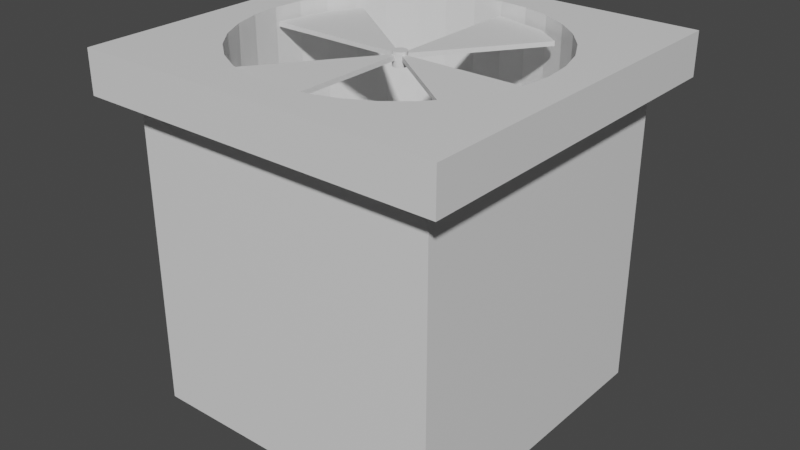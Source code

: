 # Source: airFan.blend  (saved by Blender 3.6.13; exported with 4.5.12 LTS)
import bpy
from mathutils import Matrix  # noqa: F401  (used for matrix-valued properties, if any)

bpy.ops.wm.read_factory_settings(use_empty=True)
scene = bpy.context.scene
scene.name = 'Scene'

# ---- collections
col_collection = bpy.data.collections.new('Collection'); scene.collection.children.link(col_collection)

# ---- materials (node trees are filled in below, after node groups)
mat_material = bpy.data.materials.new('Material')
mat_material.alpha_threshold = 0.0
mat_material.use_transparent_shadow = False
mat_material.roughness = 0.5
mat_material.line_color = (0.0, 0.0, 0.0, 1.0)
mat_material_001 = bpy.data.materials.new('Material.001')
mat_material_001.use_transparent_shadow = False

# ---- material node trees
mat_material.use_nodes = True; mat_material.node_tree.nodes.clear()
_N = mat_material.node_tree.nodes; _L = mat_material.node_tree.links
n0 = _N.new('ShaderNodeOutputMaterial'); n0.name = 'Material Output'; n0.location = (300, 300)
n1 = _N.new('ShaderNodeBsdfPrincipled'); n1.name = 'Principled BSDF'; n1.location = (10, 300)
n1.distribution = 'GGX'
n1.subsurface_method = 'RANDOM_WALK_SKIN'
n1.inputs[3].default_value = 1.45
n1.inputs[27].default_value = (0.0, 0.0, 0.0, 1.0)
n1.inputs[28].default_value = 1.0
_L.new(n1.outputs[0], n0.inputs[0])
n0.is_active_output = True
mat_material_001.use_nodes = True; mat_material_001.node_tree.nodes.clear()
_N = mat_material_001.node_tree.nodes; _L = mat_material_001.node_tree.links
n0 = _N.new('ShaderNodeBsdfPrincipled'); n0.name = 'Principled BSDF'; n0.location = (10, 300)
n0.distribution = 'GGX'
n0.subsurface_method = 'RANDOM_WALK_SKIN'
n0.inputs[3].default_value = 1.45
n0.inputs[27].default_value = (0.0, 0.0, 0.0, 1.0)
n0.inputs[28].default_value = 1.0
n1 = _N.new('ShaderNodeOutputMaterial'); n1.name = 'Material Output'; n1.location = (300, 300)
_L.new(n0.outputs[0], n1.inputs[0])
n1.is_active_output = True

# ---- world
world_world = bpy.data.worlds.new('World'); scene.world = world_world
world_world.use_nodes = True; world_world.node_tree.nodes.clear()
_N = world_world.node_tree.nodes; _L = world_world.node_tree.links
n0 = _N.new('ShaderNodeOutputWorld'); n0.name = 'World Output'; n0.location = (300, 300)
n1 = _N.new('ShaderNodeBackground'); n1.name = 'Background'; n1.location = (10, 300)
n1.inputs[0].default_value = (0.05088, 0.05088, 0.05088, 1.0)
_L.new(n1.outputs[0], n0.inputs[0])
n0.is_active_output = True
world_world.color = (0.05088, 0.05088, 0.05088)
world_world.use_sun_shadow = False
world_world.sun_shadow_jitter_overblur = 0.0

# ---- meshes
me_cube = bpy.data.meshes.new('Cube')
me_cube.from_pydata([(0.0, 0.9551, -0.3503), (1.0, 1.0, 1.0), (1.0, 1.0, -1.0), (0.1863, 0.9367, -0.3503), (1.0, -1.0, 1.0), (1.0, -1.0, -1.0), (-1.0, 1.0, 1.0), (0.3655, 0.8824, -0.3503), (-1.0, 1.0, -1.0), (-1.0, -1.0, 1.0), (0.5306, 0.7941, -0.3503), (-1.0, -1.0, -1.0), (1.178, 1.178, 1.0), (0.6753, 0.6753, -0.3503), (1.178, -1.178, 1.0), (-1.178, 1.178, 1.0), (0.7941, 0.5306, -0.3503), (-1.178, -1.178, 1.0), (1.178, 1.178, 1.272), (0.8824, 0.3655, -0.3503), (1.178, -1.178, 1.272), (-1.178, 1.178, 1.272), (0.9367, 0.1863, -0.3503), (-1.178, -1.178, 1.272), (0.9551, 0.0, -0.3503), (0.9367, -0.1863, -0.3503), (0.8824, -0.3655, -0.3503), (0.7941, -0.5306, -0.3503), (0.6753, -0.6753, -0.3503), (0.5306, -0.7941, -0.3503), (0.3655, -0.8824, -0.3503), (0.1863, -0.9367, -0.3503), (0.0, -0.9551, -0.3503), (-0.1863, -0.9367, -0.3503), (-0.3655, -0.8824, -0.3503), (-0.5306, -0.7941, -0.3503), (-0.6753, -0.6753, -0.3503), (-0.7941, -0.5306, -0.3503), (-0.8824, -0.3655, -0.3503), (-0.9367, -0.1863, -0.3503), (-0.9551, 0.0, -0.3503), (-0.9367, 0.1863, -0.3503), (-0.8824, 0.3655, -0.3503), (-0.7941, 0.5306, -0.3503), (-0.6753, 0.6753, -0.3503), (-0.5306, 0.7941, -0.3503), (-0.3655, 0.8824, -0.3503), (-0.1863, 0.9367, -0.3503), (-0.9551, 0.0, 1.272), (-0.9367, 0.1863, 1.272), (-0.9367, -0.1863, 1.272), (-0.7941, -0.5306, 1.272), (-0.7941, 0.5306, 1.272), (-0.6753, -0.6753, 1.272), (-0.8824, -0.3655, 1.272), (-0.8824, 0.3655, 1.272), (-0.5306, 0.7941, 1.272), (-0.1863, 0.9367, 1.272), (-0.3655, 0.8824, 1.272), (0.1863, 0.9367, 1.272), (0.6753, 0.6753, 1.272), (0.5306, 0.7941, 1.272), (0.3655, 0.8824, 1.272), (0.0, 0.9551, 1.272), (-0.6753, 0.6753, 1.272), (-0.5306, -0.7941, 1.272), (-0.1863, -0.9367, 1.272), (-0.3655, -0.8824, 1.272), (0.1863, -0.9367, 1.272), (0.5306, -0.7941, 1.272), (0.3655, -0.8824, 1.272), (0.0, -0.9551, 1.272), (0.7941, -0.5306, 1.272), (0.7941, 0.5306, 1.272), (0.9551, 0.0, 1.272), (0.9367, -0.1863, 1.272), (0.9367, 0.1863, 1.272), (0.8824, -0.3655, 1.272), (0.8824, 0.3655, 1.272), (0.6753, -0.6753, 1.272)], [], [(6, 9, 17, 15), (5, 4, 9, 11), (11, 9, 6, 8), (8, 2, 5, 11), (2, 1, 4, 5), (8, 6, 1, 2), (12, 15, 21, 18), (4, 1, 12, 14), (1, 6, 15, 12), (9, 4, 14, 17), (53, 23, 20, 79, 69, 70, 68, 71, 66, 67, 65), (20, 18, 21, 23, 53, 51, 54, 50, 48, 49, 55, 52, 64, 56, 58, 57, 63, 59, 62, 61, 60, 73, 78, 76, 74, 75, 77, 72, 79), (14, 12, 18, 20), (15, 17, 23, 21), (17, 14, 20, 23), (63, 0, 3, 59), (59, 3, 7, 62), (62, 7, 10, 61), (61, 10, 13, 60), (13, 16, 73, 60), (16, 19, 78, 73), (19, 22, 76, 78), (22, 24, 74, 76), (24, 25, 75, 74), (25, 26, 77, 75), (26, 27, 72, 77), (27, 28, 79, 72), (28, 29, 69, 79), (29, 30, 70, 69), (30, 31, 68, 70), (31, 32, 71, 68), (32, 33, 66, 71), (33, 34, 67, 66), (34, 35, 65, 67), (35, 36, 53, 65), (53, 36, 37, 51), (51, 37, 38, 54), (54, 38, 39, 50), (50, 39, 40, 48), (48, 40, 41, 49), (49, 41, 42, 55), (55, 42, 43, 52), (52, 43, 44, 64), (64, 44, 45, 56), (56, 45, 46, 58), (58, 46, 47, 57), (57, 47, 0, 63), (43, 42, 41, 40, 39, 38, 37, 36, 35, 34, 33, 32, 31, 30, 29, 28, 27, 26, 25, 24, 22, 19, 16, 13, 10, 7, 3, 0, 47, 46, 45, 44)])
me_cube.polygons.foreach_set('material_index', [0, 0, 0, 0, 0, 0, 0, 0, 0, 0, 0, 0, 0, 0, 0, 1, 1, 1, 1, 1, 1, 1, 1, 1, 1, 1, 1, 1, 1, 1, 1, 1, 1, 1, 1, 1, 1, 1, 1, 1, 1, 1, 1, 1, 1, 1, 1, 1])
_uv = me_cube.uv_layers.new(name='UVMap')
_uv.uv.foreach_set('vector', [0.2863, 0.2863, 0.2863, 0.02335, 0.3096, 0.0, 0.3096, 0.3096, 0.02335, 0.2863, 0.02335, 0.02335, 0.2863, 0.02335, 0.2863, 0.2863, 0.3096, 0.5725, 0.3096, 0.3096, 0.5725, 0.3096, 0.5725, 0.5725, 0.7156, 0.2629, 0.4527, 0.2629, 0.4527, 0.0, 0.7156, 0.0, 0.3096, 0.8355, 0.3096, 0.5725, 0.5725, 0.5725, 0.5725, 0.8355, 0.5725, 0.5725, 0.5725, 0.3096, 0.8355, 0.3096, 0.8355, 0.5725, 0.3454, 5.736e-10, 0.3454, 0.3096, 0.3096, 0.3096, 0.3096, 2.137e-09, 0.02335, 0.02335, 0.02335, 0.2863, 0.0, 0.3096, 0.0, 0.0, 0.02335, 0.2863, 0.2863, 0.2863, 0.3096, 0.3096, 0.0, 0.3096, 0.2863, 0.02335, 0.02335, 0.02335, 0.0, 0.0, 0.3096, 0.0, 0.06603, 0.3757, 0.0, 0.3096, 0.3096, 0.3096, 0.2436, 0.3757, 0.2246, 0.36, 0.2029, 0.3484, 0.1793, 0.3413, 0.1548, 0.3389, 0.1303, 0.3413, 0.1068, 0.3484, 0.08506, 0.36, 0.3096, 0.3096, 0.3096, 0.6192, 0.0, 0.6192, 0.0, 0.3096, 0.06603, 0.3757, 0.05042, 0.3947, 0.03882, 0.4164, 0.03167, 0.4399, 0.02926, 0.4644, 0.03167, 0.4889, 0.03882, 0.5125, 0.05042, 0.5342, 0.06603, 0.5532, 0.08506, 0.5688, 0.1068, 0.5804, 0.1303, 0.5876, 0.1548, 0.59, 0.1793, 0.5876, 0.2029, 0.5804, 0.2246, 0.5688, 0.2436, 0.5532, 0.2592, 0.5342, 0.2708, 0.5125, 0.278, 0.4889, 0.2804, 0.4644, 0.278, 0.4399, 0.2708, 0.4164, 0.2592, 0.3947, 0.2436, 0.3757, 0.3812, -9.897e-10, 0.3812, 0.3096, 0.3454, 0.3096, 0.3454, 5.736e-10, 0.4169, 1.312e-08, 0.4169, 0.3096, 0.3812, 0.3096, 0.3812, 1.468e-08, 0.4527, 1.155e-08, 0.4527, 0.3096, 0.4169, 0.3096, 0.4169, 1.312e-08, 0.08878, 0.6192, 0.08878, 0.8325, 0.06429, 0.8325, 0.06429, 0.6192, 0.06429, 0.6192, 0.06429, 0.8325, 0.04073, 0.8325, 0.04073, 0.6192, 0.04073, 0.6192, 0.04073, 0.8325, 0.01903, 0.8325, 0.01903, 0.6192, 0.01903, 0.6192, 0.01903, 0.8325, 0.0, 0.8325, 0.0, 0.6192, 0.8932, 0.2133, 0.8741, 0.2133, 0.8741, 0.0, 0.8932, 0.0, 0.8741, 0.2133, 0.8524, 0.2133, 0.8524, 0.0, 0.8741, 0.0, 0.8524, 0.2133, 0.8289, 0.2133, 0.8289, 0.0, 0.8524, 0.0, 0.8289, 0.2133, 0.8044, 0.2133, 0.8044, 0.0, 0.8289, 0.0, 0.8044, 0.2133, 0.7799, 0.2133, 0.7799, 0.0, 0.8044, 0.0, 0.7799, 0.2133, 0.7563, 0.2133, 0.7563, 0.0, 0.7799, 0.0, 0.7563, 0.2133, 0.7346, 0.2133, 0.7346, 0.0, 0.7563, 0.0, 0.7346, 0.2133, 0.7156, 0.2133, 0.7156, 0.0, 0.7346, 0.0, 1.0, 0.7858, 0.981, 0.7858, 0.981, 0.5725, 1.0, 0.5725, 0.981, 0.7858, 0.9593, 0.7858, 0.9593, 0.5725, 0.981, 0.5725, 0.9593, 0.7858, 0.9357, 0.7858, 0.9357, 0.5725, 0.9593, 0.5725, 0.9357, 0.7858, 0.9112, 0.7858, 0.9112, 0.5725, 0.9357, 0.5725, 0.9112, 0.7858, 0.8867, 0.7858, 0.8867, 0.5725, 0.9112, 0.5725, 0.8867, 0.7858, 0.8632, 0.7858, 0.8632, 0.5725, 0.8867, 0.5725, 0.8632, 0.7858, 0.8415, 0.7858, 0.8415, 0.5725, 0.8632, 0.5725, 0.8415, 0.7858, 0.8224, 0.7858, 0.8224, 0.5725, 0.8415, 0.5725, 1.0, 0.7858, 1.0, 0.9991, 0.981, 0.9991, 0.981, 0.7858, 0.981, 0.7858, 0.981, 0.9991, 0.9593, 0.9991, 0.9593, 0.7858, 0.9593, 0.7858, 0.9593, 0.9991, 0.9357, 0.9991, 0.9357, 0.7858, 0.9357, 0.7858, 0.9357, 0.9991, 0.9112, 0.9991, 0.9112, 0.7858, 0.9112, 0.7858, 0.9112, 0.9991, 0.8867, 0.9991, 0.8867, 0.7858, 0.8867, 0.7858, 0.8867, 0.9991, 0.8632, 0.9991, 0.8632, 0.7858, 0.8632, 0.7858, 0.8632, 0.9991, 0.8415, 0.9991, 0.8415, 0.7858, 0.8415, 0.7858, 0.8415, 0.9991, 0.8224, 0.9991, 0.8224, 0.7858, 0.1776, 0.6192, 0.1776, 0.8325, 0.1585, 0.8325, 0.1585, 0.6192, 0.1585, 0.6192, 0.1585, 0.8325, 0.1368, 0.8325, 0.1368, 0.6192, 0.1368, 0.6192, 0.1368, 0.8325, 0.1133, 0.8325, 0.1133, 0.6192, 0.1133, 0.6192, 0.1133, 0.8325, 0.08878, 0.8325, 0.08878, 0.6192, 0.6004, 0.6178, 0.6178, 0.6004, 0.6383, 0.5868, 0.661, 0.5773, 0.6852, 0.5725, 0.7098, 0.5725, 0.7339, 0.5773, 0.7567, 0.5868, 0.7771, 0.6004, 0.7945, 0.6178, 0.8082, 0.6383, 0.8176, 0.661, 0.8224, 0.6852, 0.8224, 0.7098, 0.8176, 0.7339, 0.8082, 0.7567, 0.7945, 0.7771, 0.7771, 0.7945, 0.7567, 0.8082, 0.7339, 0.8176, 0.7098, 0.8224, 0.6852, 0.8224, 0.661, 0.8176, 0.6383, 0.8082, 0.6178, 0.7945, 0.6004, 0.7771, 0.5868, 0.7567, 0.5773, 0.7339, 0.5725, 0.7098, 0.5725, 0.6852, 0.5773, 0.661, 0.5868, 0.6383])
me_cube.materials.append(mat_material)
me_cube.materials.append(mat_material_001)
me_cube.use_mirror_vertex_groups = False
me_cube.update()
me_cube_001 = bpy.data.meshes.new('Cube.001')
me_cube_001.from_pydata([(0.0, 0.0, 0.0), (0.0, 0.9343, 0.0), (0.3601, 0.8523, 0.0), (0.5287, 0.7292, 0.0), (3.044e-07, -0.9343, 0.0), (-0.3601, -0.8523, 0.0), (-0.5287, -0.7292, 0.0), (-0.9343, -4.084e-08, 0.0), (-0.8523, 0.3601, 0.0), (-0.7292, 0.5287, 0.0), (0.9343, 4.567e-07, 0.0), (0.8523, -0.3601, 0.0), (0.7292, -0.5287, 0.0), (0.0, 0.0, -0.02904), (0.0, 0.9343, -0.02904), (0.3601, 0.8523, -0.02904), (0.5287, 0.7292, -0.02904), (3.044e-07, -0.9343, -0.02904), (-0.3601, -0.8523, -0.02904), (-0.5287, -0.7292, -0.02904), (-0.9343, -4.084e-08, -0.02904), (-0.8523, 0.3601, -0.02904), (-0.7292, 0.5287, -0.02904), (0.9343, 4.567e-07, -0.02904), (0.8523, -0.3601, -0.02904), (0.7292, -0.5287, -0.02904), (1.157e-08, 0.04439, -0.0683), (1.157e-08, 0.04439, 0.02048), (0.008659, 0.04353, -0.0683), (0.008659, 0.04353, 0.02048), (0.01699, 0.04101, -0.0683), (0.01699, 0.04101, 0.02048), (0.02466, 0.03691, -0.0683), (0.02466, 0.03691, 0.02048), (0.03139, 0.03139, -0.0683), (0.03139, 0.03139, 0.02048), (0.03691, 0.02466, -0.0683), (0.03691, 0.02466, 0.02048), (0.04101, 0.01699, -0.0683), (0.04101, 0.01699, 0.02048), (0.04353, 0.008659, -0.0683), (0.04353, 0.008659, 0.02048), (0.04439, 1.78e-09, -0.0683), (0.04439, 1.78e-09, 0.02048), (0.04353, -0.008659, -0.0683), (0.04353, -0.008659, 0.02048), (0.04101, -0.01699, -0.0683), (0.04101, -0.01699, 0.02048), (0.03691, -0.02466, -0.0683), (0.03691, -0.02466, 0.02048), (0.03139, -0.03139, -0.0683), (0.03139, -0.03139, 0.02048), (0.02466, -0.03691, -0.0683), (0.02466, -0.03691, 0.02048), (0.01699, -0.04101, -0.0683), (0.01699, -0.04101, 0.02048), (0.008659, -0.04353, -0.0683), (0.008659, -0.04353, 0.02048), (1.157e-08, -0.04439, -0.0683), (1.157e-08, -0.04439, 0.02048), (-0.008659, -0.04353, -0.0683), (-0.008659, -0.04353, 0.02048), (-0.01699, -0.04101, -0.0683), (-0.01699, -0.04101, 0.02048), (-0.02466, -0.03691, -0.0683), (-0.02466, -0.03691, 0.02048), (-0.03139, -0.03139, -0.0683), (-0.03139, -0.03139, 0.02048), (-0.03691, -0.02466, -0.0683), (-0.03691, -0.02466, 0.02048), (-0.04101, -0.01699, -0.0683), (-0.04101, -0.01699, 0.02048), (-0.04353, -0.008659, -0.0683), (-0.04353, -0.008659, 0.02048), (-0.04439, 1.78e-09, -0.0683), (-0.04439, 1.78e-09, 0.02048), (-0.04353, 0.008659, -0.0683), (-0.04353, 0.008659, 0.02048), (-0.04101, 0.01699, -0.0683), (-0.04101, 0.01699, 0.02048), (-0.03691, 0.02466, -0.0683), (-0.03691, 0.02466, 0.02048), (-0.03139, 0.03139, -0.0683), (-0.03139, 0.03139, 0.02048), (-0.02466, 0.03691, -0.0683), (-0.02466, 0.03691, 0.02048), (-0.01699, 0.04101, -0.0683), (-0.01699, 0.04101, 0.02048), (-0.008659, 0.04353, -0.0683), (-0.008659, 0.04353, 0.02048)], [], [(0, 3, 2, 1), (0, 6, 5, 4), (0, 9, 8, 7), (0, 12, 11, 10), (13, 14, 15, 16), (13, 17, 18, 19), (13, 20, 21, 22), (13, 23, 24, 25), (7, 20, 13, 0), (6, 19, 18, 5), (0, 13, 22, 9), (8, 21, 20, 7), (10, 23, 13, 0), (9, 22, 21, 8), (1, 14, 13, 0), (0, 13, 25, 12), (11, 24, 23, 10), (2, 15, 14, 1), (12, 25, 24, 11), (3, 16, 15, 2), (4, 17, 13, 0), (0, 13, 16, 3), (0, 13, 19, 6), (5, 18, 17, 4), (26, 27, 29, 28), (28, 29, 31, 30), (30, 31, 33, 32), (32, 33, 35, 34), (34, 35, 37, 36), (36, 37, 39, 38), (38, 39, 41, 40), (40, 41, 43, 42), (42, 43, 45, 44), (44, 45, 47, 46), (46, 47, 49, 48), (48, 49, 51, 50), (50, 51, 53, 52), (52, 53, 55, 54), (54, 55, 57, 56), (56, 57, 59, 58), (58, 59, 61, 60), (60, 61, 63, 62), (62, 63, 65, 64), (64, 65, 67, 66), (66, 67, 69, 68), (68, 69, 71, 70), (70, 71, 73, 72), (72, 73, 75, 74), (74, 75, 77, 76), (76, 77, 79, 78), (78, 79, 81, 80), (80, 81, 83, 82), (82, 83, 85, 84), (84, 85, 87, 86), (29, 27, 89, 87, 85, 83, 81, 79, 77, 75, 73, 71, 69, 67, 65, 63, 61, 59, 57, 55, 53, 51, 49, 47, 45, 43, 41, 39, 37, 35, 33, 31), (86, 87, 89, 88), (88, 89, 27, 26), (26, 28, 30, 32, 34, 36, 38, 40, 42, 44, 46, 48, 50, 52, 54, 56, 58, 60, 62, 64, 66, 68, 70, 72, 74, 76, 78, 80, 82, 84, 86, 88)])
_uv = me_cube_001.uv_layers.new(name='UVMap')
_uv.uv.foreach_set('vector', [0.2665, 0.4243, 0.5066, 0.7555, 0.43, 0.8114, 0.2665, 0.8487, 0.2665, 0.4243, 0.02637, 0.09315, 0.103, 0.03726, 0.2665, 0.0, 0.9868, 0.4243, 0.7467, 0.09315, 0.8233, 0.03726, 0.9868, -1.101e-08, 0.2665, 4.212e-16, 0.5066, 0.3312, 0.43, 0.3871, 0.2665, 0.4243, 0.7467, 0.4243, 0.7467, 0.8487, 0.5832, 0.8114, 0.5066, 0.7555, 0.5066, 0.4243, 0.5066, 0.0, 0.6701, 0.03726, 0.7467, 0.09315, 0.7467, 0.8487, 0.7467, 0.4243, 0.9102, 0.4616, 0.9868, 0.5175, 0.2665, 0.4243, 0.2665, 0.8487, 0.103, 0.8114, 0.02637, 0.7555, 7.053e-11, -3.083e-18, 0.01319, -5.764e-10, 0.01319, 0.4242, 1.861e-08, 0.4242, 0.9868, 1.101e-08, 1.0, 1.043e-08, 1.0, 0.07818, 0.9868, 0.07818, 0.01319, 0.4242, 0.02637, 0.4242, 0.02637, 0.7622, 0.01319, 0.7622, 0.9868, 0.5636, 1.0, 0.5636, 1.0, 0.7281, 0.9868, 0.7281, 0.01319, 2.649e-08, 0.02637, 2.592e-08, 0.02637, 0.4242, 0.01319, 0.4242, 0.9868, 0.4854, 1.0, 0.4854, 1.0, 0.5636, 0.9868, 0.5636, 0.01319, -5.764e-10, 0.02637, -1.153e-09, 0.02637, 0.4242, 0.01319, 0.4242, 1.861e-08, 0.4242, 0.01319, 0.4242, 0.01319, 0.7622, 3.339e-08, 0.7622, 0.9868, 0.3209, 1.0, 0.3209, 1.0, 0.4854, 0.9868, 0.4854, 0.9868, 0.8063, 1.0, 0.8063, 1.0, 0.9709, 0.9868, 0.9709, 0.9868, 0.2427, 1.0, 0.2427, 1.0, 0.3209, 0.9868, 0.3209, 0.9868, 0.7281, 1.0, 0.7281, 1.0, 0.8063, 0.9868, 0.8063, 0.01319, 2.649e-08, 0.02637, 2.592e-08, 0.02637, 0.4242, 0.01319, 0.4242, 0.01319, 0.4242, 0.02637, 0.4242, 0.02637, 0.7622, 0.01319, 0.7622, 0.01319, 0.4242, 0.02637, 0.4242, 0.02637, 0.7622, 0.01319, 0.7622, 0.9868, 0.07818, 1.0, 0.07818, 1.0, 0.2427, 0.9868, 0.2427, 0.1777, 0.889, 0.1777, 0.8487, 0.1816, 0.8487, 0.1816, 0.889, 0.1816, 0.889, 0.1816, 0.8487, 0.1854, 0.8487, 0.1854, 0.889, 0.1854, 0.889, 0.1854, 0.8487, 0.189, 0.8487, 0.189, 0.889, 0.189, 0.889, 0.189, 0.8487, 0.1921, 0.8487, 0.1921, 0.889, 0.1066, 0.889, 0.1066, 0.8487, 0.1096, 0.8487, 0.1096, 0.889, 0.1096, 0.889, 0.1096, 0.8487, 0.113, 0.8487, 0.113, 0.889, 0.113, 0.889, 0.113, 0.8487, 0.1168, 0.8487, 0.1168, 0.889, 0.1168, 0.889, 0.1168, 0.8487, 0.1207, 0.8487, 0.1207, 0.889, 0.1207, 0.889, 0.1207, 0.8487, 0.1246, 0.8487, 0.1246, 0.889, 0.1246, 0.889, 0.1246, 0.8487, 0.1285, 0.8487, 0.1285, 0.889, 0.1285, 0.889, 0.1285, 0.8487, 0.132, 0.8487, 0.132, 0.889, 0.132, 0.889, 0.132, 0.8487, 0.1351, 0.8487, 0.1351, 0.889, 0.1921, 0.889, 0.1921, 0.8487, 0.1951, 0.8487, 0.1951, 0.889, 0.1951, 0.889, 0.1951, 0.8487, 0.1985, 0.8487, 0.1985, 0.889, 0.1985, 0.889, 0.1985, 0.8487, 0.2023, 0.8487, 0.2023, 0.889, 0.2023, 0.889, 0.2023, 0.8487, 0.2062, 0.8487, 0.2062, 0.889, 0.2062, 0.889, 0.2062, 0.8487, 0.2101, 0.8487, 0.2101, 0.889, 0.2101, 0.889, 0.2101, 0.8487, 0.2139, 0.8487, 0.2139, 0.889, 0.2139, 0.889, 0.2139, 0.8487, 0.2175, 0.8487, 0.2175, 0.889, 0.2175, 0.889, 0.2175, 0.8487, 0.2206, 0.8487, 0.2206, 0.889, 0.1351, 0.889, 0.1351, 0.8487, 0.1381, 0.8487, 0.1381, 0.889, 0.1381, 0.889, 0.1381, 0.8487, 0.1415, 0.8487, 0.1415, 0.889, 0.1415, 0.889, 0.1415, 0.8487, 0.1453, 0.8487, 0.1453, 0.889, 0.1453, 0.889, 0.1453, 0.8487, 0.1492, 0.8487, 0.1492, 0.889, 0.1492, 0.889, 0.1492, 0.8487, 0.1531, 0.8487, 0.1531, 0.889, 0.1531, 0.889, 0.1531, 0.8487, 0.157, 0.8487, 0.157, 0.889, 0.157, 0.889, 0.157, 0.8487, 0.1605, 0.8487, 0.1605, 0.889, 0.1605, 0.889, 0.1605, 0.8487, 0.1636, 0.8487, 0.1636, 0.889, 0.1636, 0.889, 0.1636, 0.8487, 0.1666, 0.8487, 0.1666, 0.889, 0.1666, 0.889, 0.1666, 0.8487, 0.17, 0.8487, 0.17, 0.889, 0.04446, 0.8888, 0.04058, 0.888, 0.03693, 0.8865, 0.03365, 0.8843, 0.03085, 0.8815, 0.02866, 0.8782, 0.02715, 0.8746, 0.02637, 0.8707, 0.02637, 0.8667, 0.02715, 0.8629, 0.02866, 0.8592, 0.03085, 0.8559, 0.03365, 0.8531, 0.03693, 0.8509, 0.04058, 0.8494, 0.04446, 0.8487, 0.04841, 0.8487, 0.05229, 0.8494, 0.05594, 0.8509, 0.05923, 0.8531, 0.06202, 0.8559, 0.06422, 0.8592, 0.06573, 0.8629, 0.0665, 0.8667, 0.0665, 0.8707, 0.06573, 0.8746, 0.06422, 0.8782, 0.06202, 0.8815, 0.05923, 0.8843, 0.05594, 0.8865, 0.05229, 0.888, 0.04841, 0.8888, 0.17, 0.889, 0.17, 0.8487, 0.1738, 0.8487, 0.1738, 0.889, 0.1738, 0.889, 0.1738, 0.8487, 0.1777, 0.8487, 0.1777, 0.889, 0.08071, 0.888, 0.07706, 0.8865, 0.07377, 0.8843, 0.07098, 0.8815, 0.06878, 0.8782, 0.06727, 0.8746, 0.0665, 0.8707, 0.0665, 0.8667, 0.06727, 0.8629, 0.06878, 0.8592, 0.07098, 0.8559, 0.07377, 0.8531, 0.07706, 0.8509, 0.08071, 0.8494, 0.08458, 0.8487, 0.08854, 0.8487, 0.09241, 0.8494, 0.09606, 0.8509, 0.09935, 0.8531, 0.1021, 0.8559, 0.1043, 0.8592, 0.1059, 0.8629, 0.1066, 0.8667, 0.1066, 0.8707, 0.1059, 0.8746, 0.1043, 0.8782, 0.1021, 0.8815, 0.09935, 0.8843, 0.09606, 0.8865, 0.09241, 0.888, 0.08854, 0.8888, 0.08458, 0.8888])
me_cube_001.materials.append(mat_material)
me_cube_001.use_mirror_vertex_groups = False
me_cube_001.update()

# ---- objects
ob_cube = bpy.data.objects.new('Cube', me_cube)
ob_cube_001 = bpy.data.objects.new('Cube.001', me_cube_001)

# ---- transforms, parenting, visibility, modifiers, constraints
ob_cube.location = (0.0, 0.0, 1.0)
ob_cube.lock_rotations_4d = False
ob_cube.empty_display_type = 'ARROWS'
ob_cube.lineart.crease_threshold = 0.0
ob_cube_001.location = (0.0, 0.0, 2.188)
ob_cube_001.lock_rotations_4d = False
ob_cube_001.empty_display_type = 'ARROWS'
ob_cube_001.lineart.crease_threshold = 0.0

# ---- collection membership
col_collection.objects.link(ob_cube)
col_collection.objects.link(ob_cube_001)

# ---- scene / render settings (as saved in the file)
scene.frame_start = 1; scene.frame_end = 100; scene.frame_set(0)
scene.render.engine = 'BLENDER_EEVEE_NEXT'
scene.cycles.sampling_pattern = 'TABULATED_SOBOL'
scene.view_settings.view_transform = 'Filmic'
bpy.context.view_layer.update()

# ---- added for rendering (the .blend has no active camera and no usable light): camera, sun
cam_auto = bpy.data.cameras.new('AutoCamera')
cam_auto.lens = 50.0
cam_auto.sensor_width = 36.0
cam_auto.clip_end = 1000.0
ob_auto_camera = bpy.data.objects.new('AutoCamera', cam_auto)
scene.collection.objects.link(ob_auto_camera)
ob_auto_camera.location = (3.73053, -4.47663, 4.12045)
ob_auto_camera.rotation_euler = (1.09748, -7.21219e-08, 0.694738)
scene.camera = ob_auto_camera
light_auto_sun = bpy.data.lights.new('AutoSun', 'SUN')
light_auto_sun.energy = 3.0
light_auto_sun.angle = 0.0523599
ob_auto_sun = bpy.data.objects.new('AutoSun', light_auto_sun)
scene.collection.objects.link(ob_auto_sun)
ob_auto_sun.rotation_euler = (0.872665, 0.174533, 0.523599)
bpy.context.view_layer.update()
